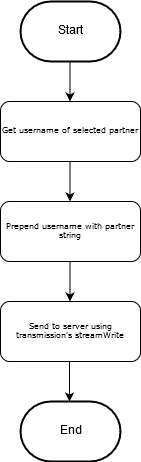

The diagram above was exported from draw.io. Its source (the exported page's mxGraphModel, read from the mxfile embedded in the PNG):
<mxGraphModel dx="912" dy="809" grid="1" gridSize="10" guides="1" tooltips="1" connect="1" arrows="1" fold="1" page="1" pageScale="1" pageWidth="827" pageHeight="1169" math="0" shadow="0">
  <root>
    <mxCell id="0" />
    <mxCell id="1" parent="0" />
    <mxCell id="dNRRBtWjhI2qdkoKuxN0-1" value="Get username of selected partner" style="rounded=1;whiteSpace=wrap;html=1;shadow=0;labelBackgroundColor=none;strokeColor=#000000;strokeWidth=1;fillColor=#ffffff;fontFamily=Verdana;fontSize=8;fontColor=#000000;align=center;" vertex="1" parent="1">
      <mxGeometry x="175" y="140" width="140" height="60" as="geometry" />
    </mxCell>
    <mxCell id="dNRRBtWjhI2qdkoKuxN0-2" value="Start" style="strokeWidth=2;html=1;shape=mxgraph.flowchart.terminator;whiteSpace=wrap;" vertex="1" parent="1">
      <mxGeometry x="195" y="40" width="100" height="60" as="geometry" />
    </mxCell>
    <mxCell id="dNRRBtWjhI2qdkoKuxN0-3" value="" style="endArrow=classic;html=1;" edge="1" parent="1">
      <mxGeometry width="50" height="50" relative="1" as="geometry">
        <mxPoint x="244.5" y="100" as="sourcePoint" />
        <mxPoint x="244.5" y="140" as="targetPoint" />
      </mxGeometry>
    </mxCell>
    <mxCell id="dNRRBtWjhI2qdkoKuxN0-4" value="End" style="strokeWidth=2;html=1;shape=mxgraph.flowchart.terminator;whiteSpace=wrap;" vertex="1" parent="1">
      <mxGeometry x="195" y="440" width="100" height="60" as="geometry" />
    </mxCell>
    <mxCell id="dNRRBtWjhI2qdkoKuxN0-5" value="Prepend username with partner string" style="rounded=1;whiteSpace=wrap;html=1;shadow=0;labelBackgroundColor=none;strokeColor=#000000;strokeWidth=1;fillColor=#ffffff;fontFamily=Verdana;fontSize=8;fontColor=#000000;align=center;" vertex="1" parent="1">
      <mxGeometry x="175" y="240" width="140" height="60" as="geometry" />
    </mxCell>
    <mxCell id="dNRRBtWjhI2qdkoKuxN0-6" value="" style="endArrow=classic;html=1;" edge="1" parent="1">
      <mxGeometry width="50" height="50" relative="1" as="geometry">
        <mxPoint x="244.5" y="200" as="sourcePoint" />
        <mxPoint x="244.5" y="240" as="targetPoint" />
      </mxGeometry>
    </mxCell>
    <mxCell id="dNRRBtWjhI2qdkoKuxN0-7" value="Send to server using transmission's streamWrite" style="rounded=1;whiteSpace=wrap;html=1;shadow=0;labelBackgroundColor=none;strokeColor=#000000;strokeWidth=1;fillColor=#ffffff;fontFamily=Verdana;fontSize=8;fontColor=#000000;align=center;" vertex="1" parent="1">
      <mxGeometry x="175" y="340" width="140" height="60" as="geometry" />
    </mxCell>
    <mxCell id="dNRRBtWjhI2qdkoKuxN0-8" value="" style="endArrow=classic;html=1;" edge="1" parent="1">
      <mxGeometry width="50" height="50" relative="1" as="geometry">
        <mxPoint x="244.5" y="300" as="sourcePoint" />
        <mxPoint x="244.5" y="340" as="targetPoint" />
      </mxGeometry>
    </mxCell>
    <mxCell id="dNRRBtWjhI2qdkoKuxN0-9" value="" style="endArrow=classic;html=1;" edge="1" parent="1">
      <mxGeometry width="50" height="50" relative="1" as="geometry">
        <mxPoint x="244" y="400" as="sourcePoint" />
        <mxPoint x="244" y="440" as="targetPoint" />
      </mxGeometry>
    </mxCell>
  </root>
</mxGraphModel>